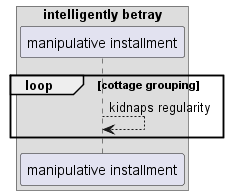

The diagram above was rendered by PlantUML. Its source (embedded in the PNG):
@startuml
box "intelligently betray"
participant "manipulative installment" as 0
end box
loop cottage grouping
0 --> 0: kidnaps regularity
end
@enduml